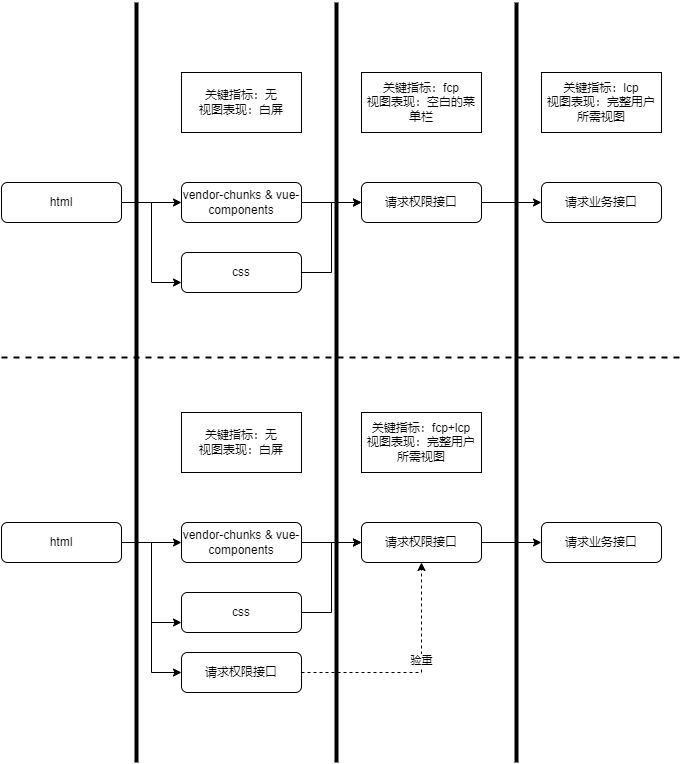

The diagram above was exported from draw.io. Its source (the exported page's mxGraphModel, read from the mxfile embedded in the PNG):
<mxGraphModel dx="2249" dy="865" grid="1" gridSize="10" guides="1" tooltips="1" connect="1" arrows="1" fold="1" page="1" pageScale="1" pageWidth="827" pageHeight="1169" math="0" shadow="0">
  <root>
    <mxCell id="WIyWlLk6GJQsqaUBKTNV-0" />
    <mxCell id="WIyWlLk6GJQsqaUBKTNV-1" parent="WIyWlLk6GJQsqaUBKTNV-0" />
    <mxCell id="Ws2MawhKmB3I4V7VWC93-40" style="edgeStyle=orthogonalEdgeStyle;rounded=0;orthogonalLoop=1;jettySize=auto;html=1;" edge="1" parent="WIyWlLk6GJQsqaUBKTNV-1" source="WIyWlLk6GJQsqaUBKTNV-3">
      <mxGeometry relative="1" as="geometry">
        <mxPoint x="150" y="280" as="targetPoint" />
      </mxGeometry>
    </mxCell>
    <mxCell id="Ws2MawhKmB3I4V7VWC93-43" style="edgeStyle=orthogonalEdgeStyle;rounded=0;orthogonalLoop=1;jettySize=auto;html=1;entryX=0;entryY=0.75;entryDx=0;entryDy=0;" edge="1" parent="WIyWlLk6GJQsqaUBKTNV-1" source="WIyWlLk6GJQsqaUBKTNV-3" target="Ws2MawhKmB3I4V7VWC93-42">
      <mxGeometry relative="1" as="geometry" />
    </mxCell>
    <mxCell id="WIyWlLk6GJQsqaUBKTNV-3" value="html" style="rounded=1;whiteSpace=wrap;html=1;fontSize=12;glass=0;strokeWidth=1;shadow=0;" parent="WIyWlLk6GJQsqaUBKTNV-1" vertex="1">
      <mxGeometry x="-30" y="260" width="120" height="40" as="geometry" />
    </mxCell>
    <mxCell id="Ws2MawhKmB3I4V7VWC93-48" style="edgeStyle=orthogonalEdgeStyle;rounded=0;orthogonalLoop=1;jettySize=auto;html=1;" edge="1" parent="WIyWlLk6GJQsqaUBKTNV-1" source="Ws2MawhKmB3I4V7VWC93-41">
      <mxGeometry relative="1" as="geometry">
        <mxPoint x="330" y="280" as="targetPoint" />
      </mxGeometry>
    </mxCell>
    <mxCell id="Ws2MawhKmB3I4V7VWC93-41" value="vendor-chunks &amp;amp; vue-components" style="rounded=1;whiteSpace=wrap;html=1;fontSize=12;glass=0;strokeWidth=1;shadow=0;" vertex="1" parent="WIyWlLk6GJQsqaUBKTNV-1">
      <mxGeometry x="150" y="260" width="120" height="40" as="geometry" />
    </mxCell>
    <mxCell id="Ws2MawhKmB3I4V7VWC93-53" style="edgeStyle=orthogonalEdgeStyle;rounded=0;orthogonalLoop=1;jettySize=auto;html=1;entryX=0;entryY=0.5;entryDx=0;entryDy=0;" edge="1" parent="WIyWlLk6GJQsqaUBKTNV-1" source="Ws2MawhKmB3I4V7VWC93-42" target="Ws2MawhKmB3I4V7VWC93-52">
      <mxGeometry relative="1" as="geometry" />
    </mxCell>
    <mxCell id="Ws2MawhKmB3I4V7VWC93-42" value="css" style="rounded=1;whiteSpace=wrap;html=1;fontSize=12;glass=0;strokeWidth=1;shadow=0;" vertex="1" parent="WIyWlLk6GJQsqaUBKTNV-1">
      <mxGeometry x="150" y="330" width="120" height="40" as="geometry" />
    </mxCell>
    <mxCell id="Ws2MawhKmB3I4V7VWC93-45" value="" style="line;strokeWidth=4;direction=south;html=1;perimeter=backbonePerimeter;points=[];outlineConnect=0;" vertex="1" parent="WIyWlLk6GJQsqaUBKTNV-1">
      <mxGeometry x="100" y="80" width="10" height="760" as="geometry" />
    </mxCell>
    <mxCell id="Ws2MawhKmB3I4V7VWC93-47" value="关键指标：无&lt;br&gt;视图表现：白屏" style="rounded=0;whiteSpace=wrap;html=1;" vertex="1" parent="WIyWlLk6GJQsqaUBKTNV-1">
      <mxGeometry x="150" y="150" width="120" height="60" as="geometry" />
    </mxCell>
    <mxCell id="Ws2MawhKmB3I4V7VWC93-49" value="关键指标：fcp&lt;br&gt;视图表现：空白的菜单栏" style="rounded=0;whiteSpace=wrap;html=1;" vertex="1" parent="WIyWlLk6GJQsqaUBKTNV-1">
      <mxGeometry x="330" y="150" width="120" height="60" as="geometry" />
    </mxCell>
    <mxCell id="Ws2MawhKmB3I4V7VWC93-50" value="" style="line;strokeWidth=4;direction=south;html=1;perimeter=backbonePerimeter;points=[];outlineConnect=0;" vertex="1" parent="WIyWlLk6GJQsqaUBKTNV-1">
      <mxGeometry x="300" y="80" width="10" height="760" as="geometry" />
    </mxCell>
    <mxCell id="Ws2MawhKmB3I4V7VWC93-56" style="edgeStyle=orthogonalEdgeStyle;rounded=0;orthogonalLoop=1;jettySize=auto;html=1;entryX=0;entryY=0.5;entryDx=0;entryDy=0;" edge="1" parent="WIyWlLk6GJQsqaUBKTNV-1" source="Ws2MawhKmB3I4V7VWC93-52" target="Ws2MawhKmB3I4V7VWC93-55">
      <mxGeometry relative="1" as="geometry" />
    </mxCell>
    <mxCell id="Ws2MawhKmB3I4V7VWC93-52" value="请求权限接口" style="rounded=1;whiteSpace=wrap;html=1;fontSize=12;glass=0;strokeWidth=1;shadow=0;" vertex="1" parent="WIyWlLk6GJQsqaUBKTNV-1">
      <mxGeometry x="330" y="260" width="120" height="40" as="geometry" />
    </mxCell>
    <mxCell id="Ws2MawhKmB3I4V7VWC93-54" value="" style="line;strokeWidth=4;direction=south;html=1;perimeter=backbonePerimeter;points=[];outlineConnect=0;" vertex="1" parent="WIyWlLk6GJQsqaUBKTNV-1">
      <mxGeometry x="480" y="80" width="10" height="760" as="geometry" />
    </mxCell>
    <mxCell id="Ws2MawhKmB3I4V7VWC93-55" value="请求业务接口" style="rounded=1;whiteSpace=wrap;html=1;fontSize=12;glass=0;strokeWidth=1;shadow=0;" vertex="1" parent="WIyWlLk6GJQsqaUBKTNV-1">
      <mxGeometry x="510" y="260" width="120" height="40" as="geometry" />
    </mxCell>
    <mxCell id="Ws2MawhKmB3I4V7VWC93-57" value="关键指标：lcp&lt;br&gt;视图表现：完整用户所需视图" style="rounded=0;whiteSpace=wrap;html=1;" vertex="1" parent="WIyWlLk6GJQsqaUBKTNV-1">
      <mxGeometry x="510" y="150" width="120" height="60" as="geometry" />
    </mxCell>
    <mxCell id="Ws2MawhKmB3I4V7VWC93-60" style="edgeStyle=orthogonalEdgeStyle;rounded=0;orthogonalLoop=1;jettySize=auto;html=1;" edge="1" parent="WIyWlLk6GJQsqaUBKTNV-1" source="Ws2MawhKmB3I4V7VWC93-62">
      <mxGeometry relative="1" as="geometry">
        <mxPoint x="150" y="620" as="targetPoint" />
      </mxGeometry>
    </mxCell>
    <mxCell id="Ws2MawhKmB3I4V7VWC93-61" style="edgeStyle=orthogonalEdgeStyle;rounded=0;orthogonalLoop=1;jettySize=auto;html=1;entryX=0;entryY=0.75;entryDx=0;entryDy=0;" edge="1" parent="WIyWlLk6GJQsqaUBKTNV-1" source="Ws2MawhKmB3I4V7VWC93-62" target="Ws2MawhKmB3I4V7VWC93-66">
      <mxGeometry relative="1" as="geometry" />
    </mxCell>
    <mxCell id="Ws2MawhKmB3I4V7VWC93-78" style="edgeStyle=orthogonalEdgeStyle;rounded=0;orthogonalLoop=1;jettySize=auto;html=1;entryX=0;entryY=0.5;entryDx=0;entryDy=0;" edge="1" parent="WIyWlLk6GJQsqaUBKTNV-1" source="Ws2MawhKmB3I4V7VWC93-62" target="Ws2MawhKmB3I4V7VWC93-77">
      <mxGeometry relative="1" as="geometry" />
    </mxCell>
    <mxCell id="Ws2MawhKmB3I4V7VWC93-62" value="html" style="rounded=1;whiteSpace=wrap;html=1;fontSize=12;glass=0;strokeWidth=1;shadow=0;" vertex="1" parent="WIyWlLk6GJQsqaUBKTNV-1">
      <mxGeometry x="-30" y="600" width="120" height="40" as="geometry" />
    </mxCell>
    <mxCell id="Ws2MawhKmB3I4V7VWC93-63" style="edgeStyle=orthogonalEdgeStyle;rounded=0;orthogonalLoop=1;jettySize=auto;html=1;" edge="1" parent="WIyWlLk6GJQsqaUBKTNV-1" source="Ws2MawhKmB3I4V7VWC93-64">
      <mxGeometry relative="1" as="geometry">
        <mxPoint x="330" y="620" as="targetPoint" />
      </mxGeometry>
    </mxCell>
    <mxCell id="Ws2MawhKmB3I4V7VWC93-64" value="vendor-chunks &amp;amp; vue-components" style="rounded=1;whiteSpace=wrap;html=1;fontSize=12;glass=0;strokeWidth=1;shadow=0;" vertex="1" parent="WIyWlLk6GJQsqaUBKTNV-1">
      <mxGeometry x="150" y="600" width="120" height="40" as="geometry" />
    </mxCell>
    <mxCell id="Ws2MawhKmB3I4V7VWC93-65" style="edgeStyle=orthogonalEdgeStyle;rounded=0;orthogonalLoop=1;jettySize=auto;html=1;entryX=0;entryY=0.5;entryDx=0;entryDy=0;" edge="1" parent="WIyWlLk6GJQsqaUBKTNV-1" source="Ws2MawhKmB3I4V7VWC93-66" target="Ws2MawhKmB3I4V7VWC93-72">
      <mxGeometry relative="1" as="geometry" />
    </mxCell>
    <mxCell id="Ws2MawhKmB3I4V7VWC93-66" value="css" style="rounded=1;whiteSpace=wrap;html=1;fontSize=12;glass=0;strokeWidth=1;shadow=0;" vertex="1" parent="WIyWlLk6GJQsqaUBKTNV-1">
      <mxGeometry x="150" y="670" width="120" height="40" as="geometry" />
    </mxCell>
    <mxCell id="Ws2MawhKmB3I4V7VWC93-68" value="关键指标：无&lt;br&gt;视图表现：白屏" style="rounded=0;whiteSpace=wrap;html=1;" vertex="1" parent="WIyWlLk6GJQsqaUBKTNV-1">
      <mxGeometry x="150" y="490" width="120" height="60" as="geometry" />
    </mxCell>
    <mxCell id="Ws2MawhKmB3I4V7VWC93-69" value="关键指标：fcp+lcp&lt;br&gt;视图表现：完整用户所需视图" style="rounded=0;whiteSpace=wrap;html=1;" vertex="1" parent="WIyWlLk6GJQsqaUBKTNV-1">
      <mxGeometry x="330" y="490" width="120" height="60" as="geometry" />
    </mxCell>
    <mxCell id="Ws2MawhKmB3I4V7VWC93-71" style="edgeStyle=orthogonalEdgeStyle;rounded=0;orthogonalLoop=1;jettySize=auto;html=1;entryX=0;entryY=0.5;entryDx=0;entryDy=0;" edge="1" parent="WIyWlLk6GJQsqaUBKTNV-1" source="Ws2MawhKmB3I4V7VWC93-72" target="Ws2MawhKmB3I4V7VWC93-74">
      <mxGeometry relative="1" as="geometry" />
    </mxCell>
    <mxCell id="Ws2MawhKmB3I4V7VWC93-72" value="请求权限接口" style="rounded=1;whiteSpace=wrap;html=1;fontSize=12;glass=0;strokeWidth=1;shadow=0;" vertex="1" parent="WIyWlLk6GJQsqaUBKTNV-1">
      <mxGeometry x="330" y="600" width="120" height="40" as="geometry" />
    </mxCell>
    <mxCell id="Ws2MawhKmB3I4V7VWC93-74" value="请求业务接口" style="rounded=1;whiteSpace=wrap;html=1;fontSize=12;glass=0;strokeWidth=1;shadow=0;" vertex="1" parent="WIyWlLk6GJQsqaUBKTNV-1">
      <mxGeometry x="510" y="600" width="120" height="40" as="geometry" />
    </mxCell>
    <mxCell id="Ws2MawhKmB3I4V7VWC93-81" style="edgeStyle=orthogonalEdgeStyle;rounded=0;orthogonalLoop=1;jettySize=auto;html=1;entryX=0.5;entryY=1;entryDx=0;entryDy=0;dashed=1;" edge="1" parent="WIyWlLk6GJQsqaUBKTNV-1" source="Ws2MawhKmB3I4V7VWC93-77" target="Ws2MawhKmB3I4V7VWC93-72">
      <mxGeometry relative="1" as="geometry" />
    </mxCell>
    <mxCell id="Ws2MawhKmB3I4V7VWC93-82" value="验重" style="edgeLabel;html=1;align=center;verticalAlign=middle;resizable=0;points=[];" vertex="1" connectable="0" parent="Ws2MawhKmB3I4V7VWC93-81">
      <mxGeometry x="0.1565" y="1" relative="1" as="geometry">
        <mxPoint as="offset" />
      </mxGeometry>
    </mxCell>
    <mxCell id="Ws2MawhKmB3I4V7VWC93-77" value="请求权限接口" style="rounded=1;whiteSpace=wrap;html=1;fontSize=12;glass=0;strokeWidth=1;shadow=0;" vertex="1" parent="WIyWlLk6GJQsqaUBKTNV-1">
      <mxGeometry x="150" y="730" width="120" height="40" as="geometry" />
    </mxCell>
    <mxCell id="Ws2MawhKmB3I4V7VWC93-80" value="" style="line;strokeWidth=2;html=1;dashed=1;" vertex="1" parent="WIyWlLk6GJQsqaUBKTNV-1">
      <mxGeometry x="-30" y="430" width="680" height="10" as="geometry" />
    </mxCell>
  </root>
</mxGraphModel>